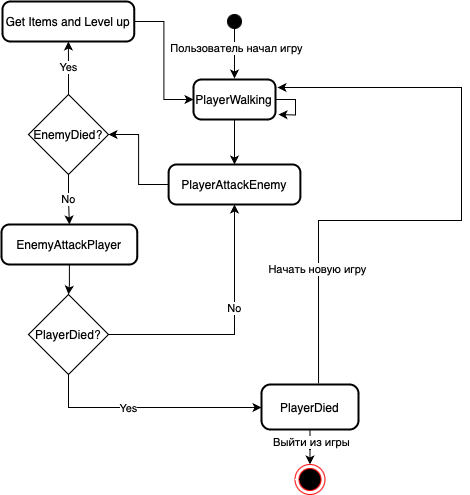

The diagram above was exported from draw.io. Its source (the exported page's mxGraphModel, read from the mxfile embedded in the PNG):
<mxGraphModel dx="613" dy="573" grid="1" gridSize="10" guides="1" tooltips="1" connect="1" arrows="1" fold="1" page="1" pageScale="1" pageWidth="827" pageHeight="1169" math="0" shadow="0">
  <root>
    <mxCell id="0" />
    <mxCell id="1" parent="0" />
    <mxCell id="3" value="" style="ellipse;fillColor=strokeColor;" parent="1" vertex="1">
      <mxGeometry x="229" y="30" width="14" height="14" as="geometry" />
    </mxCell>
    <mxCell id="KqSTja7JZucGt6VcMvUV-25" style="edgeStyle=orthogonalEdgeStyle;rounded=0;orthogonalLoop=1;jettySize=auto;html=1;" edge="1" parent="1" source="4">
      <mxGeometry relative="1" as="geometry">
        <mxPoint x="280" y="130" as="targetPoint" />
      </mxGeometry>
    </mxCell>
    <mxCell id="4" value="PlayerWalking" style="rounded=1;arcSize=20;strokeWidth=2" parent="1" vertex="1">
      <mxGeometry x="195" y="95" width="82" height="40" as="geometry" />
    </mxCell>
    <mxCell id="KqSTja7JZucGt6VcMvUV-15" style="edgeStyle=orthogonalEdgeStyle;rounded=0;orthogonalLoop=1;jettySize=auto;html=1;entryX=0.5;entryY=0;entryDx=0;entryDy=0;" edge="1" parent="1" source="6" target="KqSTja7JZucGt6VcMvUV-13">
      <mxGeometry relative="1" as="geometry" />
    </mxCell>
    <mxCell id="KqSTja7JZucGt6VcMvUV-16" value="Выйти из игры" style="edgeLabel;html=1;align=center;verticalAlign=middle;resizable=0;points=[];" vertex="1" connectable="0" parent="KqSTja7JZucGt6VcMvUV-15">
      <mxGeometry x="-0.4667" y="1" relative="1" as="geometry">
        <mxPoint as="offset" />
      </mxGeometry>
    </mxCell>
    <mxCell id="KqSTja7JZucGt6VcMvUV-17" style="edgeStyle=orthogonalEdgeStyle;rounded=0;orthogonalLoop=1;jettySize=auto;html=1;entryX=0.5;entryY=1;entryDx=0;entryDy=0;exitX=0.588;exitY=-0.022;exitDx=0;exitDy=0;exitPerimeter=0;" edge="1" parent="1" source="6">
      <mxGeometry relative="1" as="geometry">
        <mxPoint x="279" y="103" as="targetPoint" />
        <mxPoint x="356" y="368" as="sourcePoint" />
        <Array as="points">
          <mxPoint x="320" y="236" />
          <mxPoint x="463" y="236" />
          <mxPoint x="463" y="103" />
        </Array>
      </mxGeometry>
    </mxCell>
    <mxCell id="KqSTja7JZucGt6VcMvUV-18" value="Начать новую игру" style="edgeLabel;html=1;align=center;verticalAlign=middle;resizable=0;points=[];" vertex="1" connectable="0" parent="KqSTja7JZucGt6VcMvUV-17">
      <mxGeometry x="-0.6317" y="3" relative="1" as="geometry">
        <mxPoint x="1" as="offset" />
      </mxGeometry>
    </mxCell>
    <mxCell id="6" value="PlayerDied" style="rounded=1;arcSize=20;strokeWidth=2" parent="1" vertex="1">
      <mxGeometry x="263" y="400" width="97" height="45" as="geometry" />
    </mxCell>
    <mxCell id="7" value="" style="curved=1;startArrow=none;;entryX=0.5;entryY=0;" parent="1" edge="1">
      <mxGeometry relative="1" as="geometry">
        <Array as="points" />
        <mxPoint x="236" y="37" as="sourcePoint" />
        <mxPoint x="236" y="94" as="targetPoint" />
      </mxGeometry>
    </mxCell>
    <mxCell id="KqSTja7JZucGt6VcMvUV-10" value="Пользователь начал игру" style="edgeLabel;html=1;align=center;verticalAlign=middle;resizable=0;points=[];" vertex="1" connectable="0" parent="7">
      <mxGeometry x="-0.08" y="1" relative="1" as="geometry">
        <mxPoint as="offset" />
      </mxGeometry>
    </mxCell>
    <mxCell id="8" value="" style="curved=1;startArrow=none;;exitX=0.5;exitY=1;entryX=0.5;entryY=0;entryDx=0;entryDy=0;" parent="1" source="4" target="KqSTja7JZucGt6VcMvUV-11" edge="1">
      <mxGeometry relative="1" as="geometry">
        <Array as="points" />
        <mxPoint x="236.27450980392155" y="254.27450980392155" as="targetPoint" />
      </mxGeometry>
    </mxCell>
    <mxCell id="KqSTja7JZucGt6VcMvUV-29" style="edgeStyle=orthogonalEdgeStyle;rounded=0;orthogonalLoop=1;jettySize=auto;html=1;" edge="1" parent="1" source="KqSTja7JZucGt6VcMvUV-11" target="KqSTja7JZucGt6VcMvUV-27">
      <mxGeometry relative="1" as="geometry" />
    </mxCell>
    <mxCell id="KqSTja7JZucGt6VcMvUV-11" value="PlayerAttackEnemy" style="rounded=1;arcSize=20;strokeWidth=2" vertex="1" parent="1">
      <mxGeometry x="170.13" y="180" width="131.75" height="40" as="geometry" />
    </mxCell>
    <mxCell id="KqSTja7JZucGt6VcMvUV-13" value="" style="ellipse;html=1;shape=endState;fillColor=#000000;strokeColor=#ff0000;" vertex="1" parent="1">
      <mxGeometry x="296.5" y="480" width="30" height="30" as="geometry" />
    </mxCell>
    <mxCell id="KqSTja7JZucGt6VcMvUV-35" value="No" style="edgeStyle=orthogonalEdgeStyle;rounded=0;orthogonalLoop=1;jettySize=auto;html=1;" edge="1" parent="1" source="KqSTja7JZucGt6VcMvUV-27" target="KqSTja7JZucGt6VcMvUV-34">
      <mxGeometry x="-0.0177" relative="1" as="geometry">
        <mxPoint as="offset" />
      </mxGeometry>
    </mxCell>
    <mxCell id="KqSTja7JZucGt6VcMvUV-51" value="Yes" style="edgeStyle=orthogonalEdgeStyle;rounded=0;orthogonalLoop=1;jettySize=auto;html=1;" edge="1" parent="1" source="KqSTja7JZucGt6VcMvUV-27" target="KqSTja7JZucGt6VcMvUV-43">
      <mxGeometry relative="1" as="geometry" />
    </mxCell>
    <mxCell id="KqSTja7JZucGt6VcMvUV-27" value="&lt;span style=&quot;white-space: nowrap;&quot;&gt;EnemyDied?&lt;/span&gt;" style="rhombus;whiteSpace=wrap;html=1;" vertex="1" parent="1">
      <mxGeometry x="30" y="110" width="80" height="80" as="geometry" />
    </mxCell>
    <mxCell id="KqSTja7JZucGt6VcMvUV-49" value="" style="edgeStyle=orthogonalEdgeStyle;rounded=0;orthogonalLoop=1;jettySize=auto;html=1;" edge="1" parent="1" source="KqSTja7JZucGt6VcMvUV-34" target="KqSTja7JZucGt6VcMvUV-36">
      <mxGeometry relative="1" as="geometry" />
    </mxCell>
    <mxCell id="KqSTja7JZucGt6VcMvUV-34" value="EnemyAttackPlayer" style="rounded=1;arcSize=20;strokeWidth=2" vertex="1" parent="1">
      <mxGeometry x="3" y="240" width="135.75" height="40" as="geometry" />
    </mxCell>
    <mxCell id="KqSTja7JZucGt6VcMvUV-41" style="edgeStyle=orthogonalEdgeStyle;rounded=0;orthogonalLoop=1;jettySize=auto;html=1;" edge="1" parent="1" source="KqSTja7JZucGt6VcMvUV-36" target="6">
      <mxGeometry relative="1" as="geometry">
        <Array as="points">
          <mxPoint x="70" y="423" />
        </Array>
      </mxGeometry>
    </mxCell>
    <mxCell id="KqSTja7JZucGt6VcMvUV-42" value="Yes" style="edgeLabel;html=1;align=center;verticalAlign=middle;resizable=0;points=[];" vertex="1" connectable="0" parent="KqSTja7JZucGt6VcMvUV-41">
      <mxGeometry x="-0.1889" relative="1" as="geometry">
        <mxPoint as="offset" />
      </mxGeometry>
    </mxCell>
    <mxCell id="KqSTja7JZucGt6VcMvUV-53" style="edgeStyle=orthogonalEdgeStyle;rounded=0;orthogonalLoop=1;jettySize=auto;html=1;entryX=0.5;entryY=1;entryDx=0;entryDy=0;" edge="1" parent="1" source="KqSTja7JZucGt6VcMvUV-36" target="KqSTja7JZucGt6VcMvUV-11">
      <mxGeometry relative="1" as="geometry" />
    </mxCell>
    <mxCell id="KqSTja7JZucGt6VcMvUV-54" value="No" style="edgeLabel;html=1;align=center;verticalAlign=middle;resizable=0;points=[];" vertex="1" connectable="0" parent="KqSTja7JZucGt6VcMvUV-53">
      <mxGeometry x="0.1875" y="1" relative="1" as="geometry">
        <mxPoint as="offset" />
      </mxGeometry>
    </mxCell>
    <mxCell id="KqSTja7JZucGt6VcMvUV-36" value="&lt;span style=&quot;white-space: nowrap;&quot;&gt;PlayerDied?&lt;/span&gt;" style="rhombus;whiteSpace=wrap;html=1;" vertex="1" parent="1">
      <mxGeometry x="30" y="310" width="80" height="80" as="geometry" />
    </mxCell>
    <mxCell id="KqSTja7JZucGt6VcMvUV-52" value="" style="edgeStyle=orthogonalEdgeStyle;rounded=0;orthogonalLoop=1;jettySize=auto;html=1;entryX=0;entryY=0.5;entryDx=0;entryDy=0;" edge="1" parent="1" source="KqSTja7JZucGt6VcMvUV-43" target="4">
      <mxGeometry relative="1" as="geometry" />
    </mxCell>
    <mxCell id="KqSTja7JZucGt6VcMvUV-43" value="Get Items and Level up" style="rounded=1;arcSize=20;strokeWidth=2" vertex="1" parent="1">
      <mxGeometry x="4" y="17" width="131.75" height="40" as="geometry" />
    </mxCell>
  </root>
</mxGraphModel>